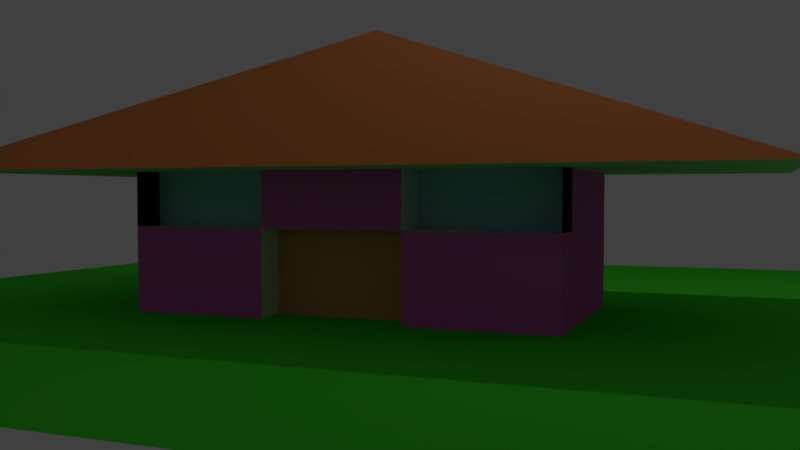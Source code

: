 # Source: house.blend  (saved by Blender 2.78.0; exported with 4.5.12 LTS)
import bpy
from mathutils import Matrix  # noqa: F401  (used for matrix-valued properties, if any)

bpy.ops.wm.read_factory_settings(use_empty=True)
scene = bpy.context.scene
scene.name = 'Scene'

# ---- collections
col_collection_1 = bpy.data.collections.new('Collection 1'); scene.collection.children.link(col_collection_1)

# ---- materials (node trees are filled in below, after node groups)
mat_material_001 = bpy.data.materials.new('Material.001')
mat_material_001.alpha_threshold = 0.0
mat_material_001.diffuse_color = (0.06569, 0.8, 0.0357, 1.0)
mat_material_001.roughness = 0.5
mat_grass = bpy.data.materials.new('grass')
mat_grass.alpha_threshold = 0.0
mat_grass.roughness = 0.5
mat_material = bpy.data.materials.new('Material')
mat_material.alpha_threshold = 0.0
mat_material.roughness = 0.5
mat_material.line_color = (0.0, 0.0, 0.0, 1.0)
mat_roof = bpy.data.materials.new('Roof')
mat_roof.alpha_threshold = 0.0
mat_roof.diffuse_color = (0.8, 0.2741, 0.08475, 1.0)
mat_roof.roughness = 0.5
mat_siding = bpy.data.materials.new('siding')
mat_siding.alpha_threshold = 0.0
mat_siding.diffuse_color = (0.8, 0.1454, 0.647, 1.0)
mat_siding.roughness = 0.5
mat_windows = bpy.data.materials.new('windows')
mat_windows.alpha_threshold = 0.0
mat_windows.diffuse_color = (0.383, 0.6021, 0.8, 1.0)
mat_windows.roughness = 0.5
mat_door = bpy.data.materials.new('door')
mat_door.alpha_threshold = 0.0
mat_door.diffuse_color = (0.8, 0.3422, 0.1843, 1.0)
mat_door.roughness = 0.5

# ---- material node trees
mat_grass.use_nodes = True; mat_grass.node_tree.nodes.clear()
_N = mat_grass.node_tree.nodes; _L = mat_grass.node_tree.links
n0 = _N.new('ShaderNodeOutputMaterial'); n0.name = 'Material Output'; n0.location = (300, 300)
n1 = _N.new('ShaderNodeBsdfDiffuse'); n1.name = 'Diffuse BSDF'; n1.location = (10, 300)
n1.inputs[0].default_value = (0.06817, 0.8, 0.09296, 1.0)
_L.new(n1.outputs[0], n0.inputs[0])
n0.is_active_output = True

# ---- world
world_world = bpy.data.worlds.new('World'); scene.world = world_world
world_world.color = (0.05088, 0.05088, 0.05088)
world_world.use_sun_shadow = False
world_world.sun_shadow_jitter_overblur = 0.0
world_world.cycles.sampling_method = 'MANUAL'

# ---- cameras
cam_camera = bpy.data.cameras.new('Camera')
cam_camera.clip_end = 100.0
cam_camera.lens = 35.0
cam_camera.sensor_width = 32.0
cam_camera.sensor_height = 18.0
cam_camera.ortho_scale = 7.314
cam_camera.dof.focus_distance = 0.0

# ---- lights
light_lamp = bpy.data.lights.new('Lamp', 'POINT')
light_lamp.transmission_factor = 0.0
light_lamp.cutoff_distance = 30.0
light_lamp.energy = 100.0
light_lamp.shadow_buffer_clip_start = 1.001
light_lamp.shadow_soft_size = 0.1
light_lamp.shadow_maximum_resolution = 0.006
light_lamp.use_absolute_resolution = True

# ---- meshes
me_plane = bpy.data.meshes.new('Plane')
me_plane.from_pydata([(-0.8592, -0.8469, 0.05349), (1.141, -0.8469, 0.05349), (-0.8592, 1.153, 0.05349), (1.141, 1.153, 0.05349)], [], [(0, 1, 3, 2)])
me_plane.materials.append(mat_material_001)
me_plane.materials.append(mat_grass)
me_plane.use_remesh_preserve_volume = False
me_plane.use_remesh_preserve_attributes = False
me_plane.use_mirror_vertex_groups = False
me_plane.update()
me_cube = bpy.data.meshes.new('Cube')
me_cube.from_pydata([(2.592, 1.345, -0.9807), (2.592, -1.345, -1.0), (-2.592, -1.345, -1.0), (-2.592, 1.345, -0.9807), (2.592, 1.345, 1.019), (2.592, -1.345, 1.0), (-2.592, -1.345, 1.0), (-2.592, 1.345, 1.019), (2.592, 1.345, 1.0), (2.592, -1.345, 1.0), (-2.592, 1.345, 1.0), (-2.592, -1.345, 1.0), (4.81, 2.496, 1.0), (4.81, -2.496, 1.0), (-4.81, 2.496, 1.0), (-4.81, -2.496, 1.0), (1.192e-07, -2.384e-07, 2.758), (2.592, 0.4483, -0.9871), (2.592, -0.4483, -0.9936), (0.864, 1.345, -0.9807), (-0.864, 1.345, -0.9807), (2.592, 1.345, -0.314), (2.592, 1.345, 0.3526), (0.864, -1.345, -1.0), (-0.864, -1.345, -1.0), (2.592, -1.345, -0.3333), (2.592, -1.345, 0.3333), (-2.592, -0.4483, -0.9936), (-2.592, 0.4483, -0.9871), (-2.592, -1.345, -0.3333), (-2.592, -1.345, 0.3333), (-2.592, 1.345, -0.314), (-2.592, 1.345, 0.3526), (2.592, 0.4483, 1.013), (2.592, -0.4483, 1.006), (0.864, 1.345, 1.019), (-0.864, 1.345, 1.019), (0.864, -1.345, 1.0), (-0.864, -1.345, 1.0), (-2.592, -0.4483, 1.006), (-2.592, 0.4483, 1.013), (0.864, 1.345, 0.3526), (-0.864, 1.345, 0.3526), (0.864, 1.345, -0.314), (-0.864, 1.345, -0.314), (-2.592, -0.4483, -0.3269), (-2.592, 0.4483, -0.3205), (-2.592, -0.4483, 0.3398), (-2.592, 0.4483, 0.3462), (0.864, -1.345, -0.3333), (-0.864, -1.345, -0.3333), (0.864, -1.345, 0.3333), (-0.864, -1.345, 0.3333), (2.592, 0.4483, -0.3205), (2.592, -0.4483, -0.3269), (2.592, 0.4483, 0.3462), (2.592, -0.4483, 0.3398), (0.864, 0.4483, -0.9871), (-0.864, 0.4483, -0.9871), (0.864, -0.4483, -0.9936), (-0.864, -0.4483, -0.9936), (0.864, -0.9452, -1.0), (-0.864, -0.9452, -1.0), (0.864, -0.9452, -0.3333), (-0.864, -0.9452, -0.3333), (0.864, -0.9452, 0.3333), (-0.864, -0.9452, 0.3333), (2.592, -0.8301, 0.3333), (2.592, -0.8301, 1.0), (0.864, -0.8301, 1.0), (0.864, -0.8301, 0.3333), (-2.592, -0.9092, 0.3333), (-2.592, -0.9092, 1.0), (-0.864, -0.9093, 1.0), (-0.864, -0.9092, 0.3333)], [], [(60, 24, 2, 27), (5, 34, 33, 4, 8, 9), (56, 34, 5, 26), (6, 30, 71, 72), (48, 40, 7, 32), (44, 20, 3, 31), (10, 11, 15, 14), (7, 40, 39, 6, 11, 10), (4, 35, 36, 7, 10, 8), (6, 38, 37, 5, 9, 11), (15, 13, 16), (8, 10, 14, 12), (11, 9, 13, 15), (9, 8, 12, 13), (13, 12, 16), (14, 15, 16), (12, 14, 16), (36, 42, 32, 7), (42, 44, 31, 32), (4, 22, 41, 35), (35, 41, 42, 36), (22, 21, 43, 41), (41, 43, 44, 42), (21, 0, 19, 43), (43, 19, 20, 44), (28, 46, 31, 3), (46, 48, 32, 31), (2, 29, 45, 27), (27, 45, 46, 28), (29, 30, 47, 45), (45, 47, 48, 46), (30, 6, 39, 47), (47, 39, 40, 48), (24, 50, 29, 2), (50, 52, 30, 29), (1, 25, 49, 23), (24, 23, 61, 62), (25, 26, 51, 49), (51, 52, 66, 65), (5, 37, 69, 68), (51, 37, 38, 52), (18, 54, 25, 1), (54, 56, 26, 25), (0, 21, 53, 17), (17, 53, 54, 18), (21, 22, 55, 53), (53, 55, 56, 54), (22, 4, 33, 55), (55, 33, 34, 56), (20, 58, 28, 3), (58, 60, 27, 28), (0, 17, 57, 19), (19, 57, 58, 20), (17, 18, 59, 57), (57, 59, 60, 58), (18, 1, 23, 59), (59, 23, 24, 60), (61, 63, 64, 62), (63, 65, 66, 64), (49, 51, 65, 63), (23, 49, 63, 61), (52, 50, 64, 66), (50, 24, 62, 64), (67, 68, 69, 70), (26, 5, 68, 67), (37, 51, 70, 69), (51, 26, 67, 70), (74, 73, 72, 71), (30, 52, 74, 71), (52, 38, 73, 74), (38, 6, 72, 73)])
me_cube.polygons.foreach_set('material_index', [0, 0, 2, 2, 2, 2, 0, 0, 0, 0, 1, 0, 0, 0, 1, 1, 1, 2, 2, 2, 2, 2, 2, 2, 2, 2, 2, 2, 2, 2, 2, 2, 2, 2, 2, 2, 0, 2, 0, 0, 2, 2, 2, 2, 2, 2, 2, 2, 2, 0, 0, 0, 0, 0, 0, 0, 0, 4, 4, 0, 0, 0, 0, 3, 2, 0, 0, 3, 0, 0, 0])
me_cube.materials.append(mat_material)
me_cube.materials.append(mat_roof)
me_cube.materials.append(mat_siding)
me_cube.materials.append(mat_windows)
me_cube.materials.append(mat_door)
me_cube.materials.append(None)
me_cube.use_remesh_preserve_volume = False
me_cube.use_remesh_preserve_attributes = False
me_cube.use_mirror_vertex_groups = False
me_cube.update()

# ---- objects
ob_plane = bpy.data.objects.new('Plane', me_plane)
ob_cube = bpy.data.objects.new('Cube', me_cube)
ob_lamp = bpy.data.objects.new('Lamp', light_lamp)
ob_camera = bpy.data.objects.new('Camera', cam_camera)

# ---- transforms, parenting, visibility, modifiers, constraints
ob_plane.location = (-1.535, -0.1364, -1.072)
ob_plane.scale = (6.954, 6.954, 6.954)
ob_plane.lineart.crease_threshold = 0.0
ob_cube.location = (0.0, 0.0, 0.0)
ob_cube.lock_rotations_4d = False
ob_cube.empty_display_type = 'ARROWS'
ob_cube.lineart.crease_threshold = 0.0
ob_lamp.location = (4.076, 1.005, 5.904)
ob_lamp.rotation_euler = (0.6503, 0.05522, 1.866)
ob_lamp.lock_rotations_4d = False
ob_lamp.empty_display_type = 'ARROWS'
ob_lamp.color = (0.0, 0.0, 0.0, 0.0)
ob_lamp.lineart.crease_threshold = 0.0
ob_camera.location = (4.331, -10.04, 0.7219)
ob_camera.rotation_euler = (1.536, 3.861e-07, 0.3809)
ob_camera.lock_rotations_4d = False
ob_camera.empty_display_type = 'ARROWS'
ob_camera.color = (0.0, 0.0, 0.0, 0.0)
ob_camera.display_type = 'WIRE'
ob_camera.lineart.crease_threshold = 0.0

# ---- collection membership
col_collection_1.objects.link(ob_plane)
col_collection_1.objects.link(ob_cube)
col_collection_1.objects.link(ob_lamp)
col_collection_1.objects.link(ob_camera)

# ---- scene / render settings (as saved in the file)
scene.camera = ob_camera
scene.frame_start = 1; scene.frame_end = 250; scene.frame_set(1)
scene.render.engine = 'CYCLES'
scene.render.resolution_percentage = 50
scene.render.dither_intensity = 0.0
scene.cycles.use_denoising = False
scene.cycles.samples = 180
scene.cycles.sampling_pattern = 'TABULATED_SOBOL'
scene.cycles.light_sampling_threshold = 0.0
scene.cycles.use_adaptive_sampling = False
scene.cycles.use_light_tree = False
scene.cycles.blur_glossy = 0.0
scene.cycles.sample_clamp_indirect = 0.0
scene.view_settings.view_transform = 'Standard'
bpy.context.view_layer.update()
